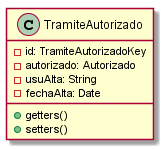

The diagram above was rendered by PlantUML. Its source (embedded in the PNG):
@startuml TramiteAutorizado

class TramiteAutorizado{
 -id: TramiteAutorizadoKey
 -autorizado: Autorizado
 -usuAlta: String
 -fechaAlta: Date
 +getters()
 +setters()
}

@enduml